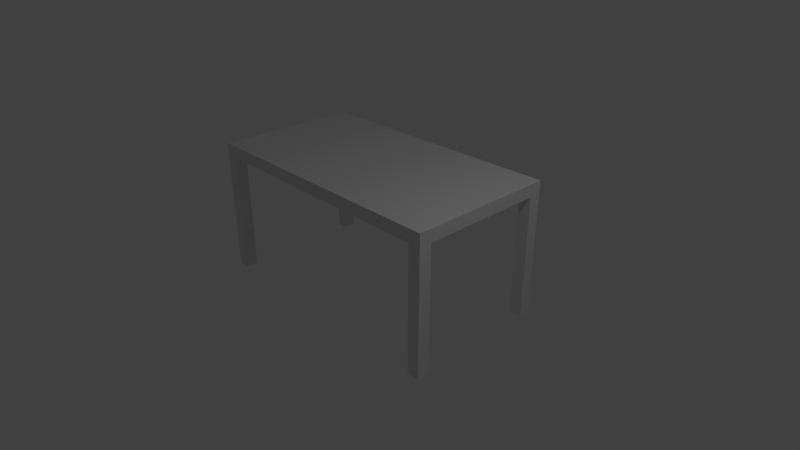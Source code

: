 # Source: table.blend  (saved by Blender 2.79.0; exported with 4.5.12 LTS)
import bpy
from mathutils import Matrix  # noqa: F401  (used for matrix-valued properties, if any)

bpy.ops.wm.read_factory_settings(use_empty=True)
scene = bpy.context.scene
scene.name = 'Scene'

# ---- collections
col_collection_1 = bpy.data.collections.new('Collection 1'); scene.collection.children.link(col_collection_1)

# ---- world
world_world = bpy.data.worlds.new('World'); scene.world = world_world
world_world.color = (0.05088, 0.05088, 0.05088)
world_world.use_sun_shadow = False
world_world.sun_shadow_jitter_overblur = 0.0
world_world.cycles.sampling_method = 'MANUAL'

# ---- cameras
cam_camera = bpy.data.cameras.new('Camera')
cam_camera.clip_end = 100.0
cam_camera.lens = 28.0
cam_camera.sensor_width = 32.0
cam_camera.sensor_height = 18.0
cam_camera.ortho_scale = 7.314
cam_camera.dof.focus_distance = 0.0
cam_camera.dof.aperture_fstop = 128.0

# ---- lights
light_lamp = bpy.data.lights.new('Lamp', 'POINT')
light_lamp.transmission_factor = 0.0
light_lamp.cutoff_distance = 30.0
light_lamp.energy = 100.0
light_lamp.shadow_buffer_clip_start = 1.001
light_lamp.shadow_soft_size = 0.1
light_lamp.shadow_maximum_resolution = 0.006
light_lamp.use_absolute_resolution = True

# ---- meshes
me_cube_001 = bpy.data.meshes.new('Cube.001')
me_cube_001.from_pydata([(-1.0, -1.0, -1.0), (-1.0, -1.0, 1.0), (-1.0, 1.0, -1.0), (-1.0, 1.0, 1.0), (1.0, -1.0, -1.0), (1.0, -1.0, 1.0), (1.0, 1.0, -1.0), (1.0, 1.0, 1.0), (-1.1, -1.0, -1.0), (-1.1, -1.0, 1.0), (-1.1, 1.0, -1.0), (-1.1, 1.0, 1.0), (1.1, -1.0, -1.0), (1.1, -1.0, 1.0), (1.1, 1.0, -1.0), (1.1, 1.0, 1.0), (-1.0, -1.2, -1.0), (-1.0, -1.2, 1.0), (1.0, -1.2, -1.0), (1.0, -1.2, 1.0), (-1.0, -1.2, -1.0), (-1.0, -1.2, 1.0), (1.0, -1.2, -1.0), (1.0, -1.2, 1.0), (-1.1, -1.2, -1.0), (-1.1, -1.2, 1.0), (-1.1, -1.2, -1.0), (-1.1, -1.2, 1.0), (1.1, -1.2, -1.0), (1.1, -1.2, 1.0), (1.1, -1.2, -1.0), (1.1, -1.2, 1.0), (-1.0, 1.2, -1.0), (-1.0, 1.2, 1.0), (1.0, 1.2, -1.0), (1.0, 1.2, 1.0), (-1.1, 1.2, -1.0), (-1.1, 1.2, 1.0), (1.1, 1.2, -1.0), (1.1, 1.2, 1.0), (1.0, 1.0, -21.0), (1.1, 1.0, -21.0), (-1.1, -1.0, -21.0), (-1.0, -1.0, -21.0), (-1.0, 1.0, -21.0), (-1.1, 1.0, -21.0), (-1.1, -1.2, -21.0), (-1.0, -1.2, -21.0), (1.1, -1.0, -21.0), (1.0, -1.0, -21.0), (1.0, -1.2, -21.0), (1.1, -1.2, -21.0), (1.0, 1.2, -21.0), (1.1, 1.2, -21.0), (-1.0, 1.2, -21.0), (-1.1, 1.2, -21.0)], [], [(6, 2, 32, 34), (11, 3, 33, 37), (7, 5, 13, 15), (2, 6, 4, 0), (7, 3, 1, 5), (4, 6, 14, 12), (0, 4, 18, 16), (8, 9, 11, 10), (1, 9, 25, 17), (9, 8, 24, 25), (13, 5, 19, 29), (2, 0, 8, 10), (1, 3, 11, 9), (14, 15, 13, 12), (5, 1, 17, 19), (0, 16, 47, 43), (12, 13, 29, 28), (12, 28, 51, 48), (7, 15, 39, 35), (19, 17, 21, 23), (22, 23, 21, 20), (16, 20, 26, 24), (16, 18, 22, 20), (25, 24, 26, 27), (21, 17, 25, 27), (20, 21, 27, 26), (28, 29, 31, 30), (19, 23, 31, 29), (23, 22, 30, 31), (22, 18, 28, 30), (33, 32, 36, 37), (32, 33, 35, 34), (34, 35, 39, 38), (28, 18, 50, 51), (3, 7, 35, 33), (15, 14, 38, 39), (6, 34, 52, 40), (10, 11, 37, 36), (42, 43, 47, 46), (49, 48, 51, 50), (41, 40, 52, 53), (44, 45, 55, 54), (36, 32, 54, 55), (16, 24, 46, 47), (24, 8, 42, 46), (32, 2, 44, 54), (18, 4, 49, 50), (14, 6, 40, 41), (2, 10, 45, 44), (34, 38, 53, 52), (10, 36, 55, 45), (4, 12, 48, 49), (38, 14, 41, 53), (8, 0, 43, 42)])
me_cube_001.use_remesh_preserve_volume = False
me_cube_001.use_remesh_preserve_attributes = False
me_cube_001.use_mirror_vertex_groups = False
me_cube_001.update()

# ---- objects
ob_cube = bpy.data.objects.new('Cube', me_cube_001)
ob_lamp = bpy.data.objects.new('Lamp', light_lamp)
ob_camera = bpy.data.objects.new('Camera', cam_camera)

# ---- transforms, parenting, visibility, modifiers, constraints
ob_cube.location = (0.0, 0.0, 1.403)
ob_cube.scale = (2.0, 1.0, 0.1)
ob_cube.lineart.crease_threshold = 0.0
ob_lamp.location = (4.735, -0.09706, 5.904)
ob_lamp.rotation_euler = (0.6503, 0.05522, 1.866)
ob_lamp.lock_rotations_4d = False
ob_lamp.empty_display_type = 'ARROWS'
ob_lamp.color = (0.0, 0.0, 0.0, 0.0)
ob_lamp.lineart.crease_threshold = 0.0
ob_camera.location = (7.481, -6.508, 5.344)
ob_camera.rotation_euler = (1.109, 0.0, 0.8149)
ob_camera.lock_rotations_4d = False
ob_camera.empty_display_type = 'ARROWS'
ob_camera.color = (0.0, 0.0, 0.0, 0.0)
ob_camera.display_type = 'WIRE'
ob_camera.lineart.crease_threshold = 0.0

# ---- collection membership
col_collection_1.objects.link(ob_cube)
col_collection_1.objects.link(ob_lamp)
col_collection_1.objects.link(ob_camera)

# ---- scene / render settings (as saved in the file)
scene.camera = ob_camera
scene.frame_start = 1; scene.frame_end = 250; scene.frame_set(3)
scene.render.engine = 'BLENDER_EEVEE_NEXT'
scene.render.image_settings.color_mode = 'RGB'
scene.render.image_settings.compression = 95
scene.render.resolution_percentage = 50
scene.render.dither_intensity = 0.0
scene.cycles.use_denoising = False
scene.cycles.samples = 128
scene.cycles.sampling_pattern = 'TABULATED_SOBOL'
scene.cycles.use_adaptive_sampling = False
scene.cycles.use_light_tree = False
scene.cycles.blur_glossy = 0.0
scene.cycles.sample_clamp_indirect = 0.0
scene.view_settings.view_transform = 'Standard'
bpy.context.view_layer.update()
